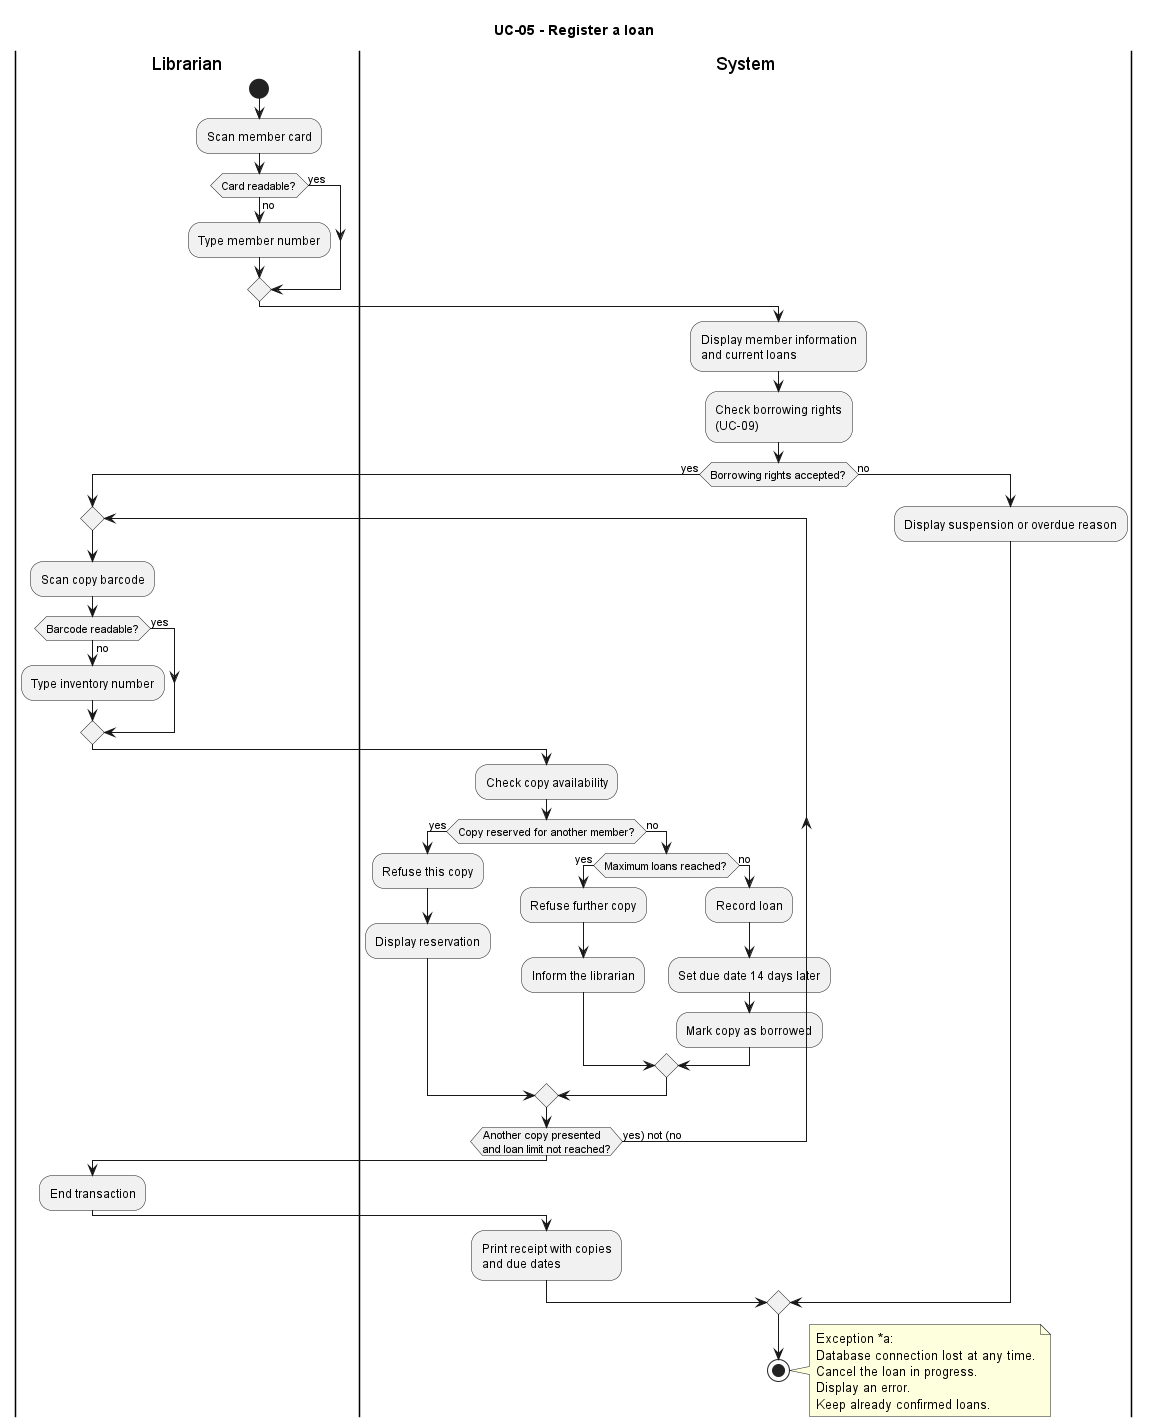

The diagram above was rendered by PlantUML. Its source (embedded in the PNG):
@startuml

title UC-05 - Register a loan

|Librarian|

start

:Scan member card;

if (Card readable?) then (yes)

else (no)
   :Type member number;
endif

|System|

:Display member information
and current loans;

:Check borrowing rights
(UC-09);

if (Borrowing rights accepted?) then (yes)

   repeat

       |Librarian|

       :Scan copy barcode;

       if (Barcode readable?) then (yes)

       else (no)
           :Type inventory number;
       endif

       |System|

       :Check copy availability;

       if (Copy reserved for another member?) then (yes)

           :Refuse this copy;
           :Display reservation;

       else (no)

           if (Maximum loans reached?) then (yes)

               :Refuse further copy;
               :Inform the librarian;

           else (no)

               :Record loan;
               :Set due date 14 days later;
               :Mark copy as borrowed;

           endif

       endif

   repeat while (Another copy presented
   and loan limit not reached?) is (yes) not (no)

   |Librarian|

   :End transaction;

   |System|

   :Print receipt with copies
   and due dates;

else (no)

   :Display suspension or overdue reason;

endif

stop

note right
 Exception *a:
 Database connection lost at any time.
 Cancel the loan in progress.
 Display an error.
 Keep already confirmed loans.
end note

@enduml